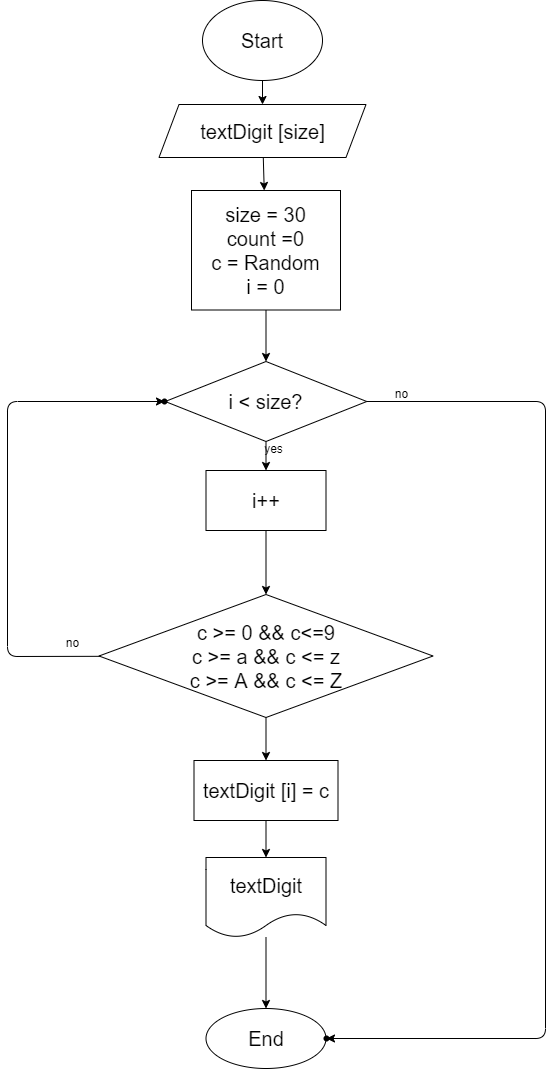

The diagram above was exported from draw.io. Its source (the exported page's mxGraphModel, read from the mxfile embedded in the PNG):
<mxGraphModel dx="1851" dy="603" grid="0" gridSize="10" guides="1" tooltips="1" connect="1" arrows="1" fold="1" page="0" pageScale="1" pageWidth="827" pageHeight="1169" math="0" shadow="0">
  <root>
    <mxCell id="0" />
    <mxCell id="1" parent="0" />
    <mxCell id="4" value="" style="edgeStyle=none;html=1;fontSize=20;" parent="1" source="2" target="3" edge="1">
      <mxGeometry relative="1" as="geometry" />
    </mxCell>
    <mxCell id="2" value="Start" style="ellipse;whiteSpace=wrap;html=1;fontSize=20;" parent="1" vertex="1">
      <mxGeometry x="41" y="8" width="120" height="80" as="geometry" />
    </mxCell>
    <mxCell id="28" value="" style="edgeStyle=none;html=1;" edge="1" parent="1" source="3" target="27">
      <mxGeometry relative="1" as="geometry" />
    </mxCell>
    <mxCell id="3" value="textDigit [size]&lt;br&gt;" style="shape=parallelogram;perimeter=parallelogramPerimeter;whiteSpace=wrap;html=1;fixedSize=1;fontSize=20;" parent="1" vertex="1">
      <mxGeometry x="-2.5" y="112" width="207" height="53" as="geometry" />
    </mxCell>
    <mxCell id="30" value="" style="edgeStyle=none;html=1;" edge="1" parent="1" source="27" target="29">
      <mxGeometry relative="1" as="geometry" />
    </mxCell>
    <mxCell id="27" value="&lt;span&gt;size = 30&lt;/span&gt;&lt;br&gt;&lt;span&gt;count =0&lt;/span&gt;&lt;br&gt;&lt;span&gt;c = Random&lt;/span&gt;&lt;br&gt;&lt;span&gt;i = 0&lt;/span&gt;" style="whiteSpace=wrap;html=1;fontSize=20;" vertex="1" parent="1">
      <mxGeometry x="30" y="198" width="149" height="119.5" as="geometry" />
    </mxCell>
    <mxCell id="34" value="" style="edgeStyle=none;html=1;" edge="1" parent="1" source="29" target="33">
      <mxGeometry relative="1" as="geometry" />
    </mxCell>
    <mxCell id="48" value="" style="edgeStyle=none;html=1;" edge="1" parent="1" source="29" target="47">
      <mxGeometry relative="1" as="geometry">
        <Array as="points">
          <mxPoint x="384" y="409" />
          <mxPoint x="384" y="1046" />
        </Array>
      </mxGeometry>
    </mxCell>
    <mxCell id="29" value="i &amp;lt; size?" style="rhombus;whiteSpace=wrap;html=1;fontSize=20;" vertex="1" parent="1">
      <mxGeometry x="3.75" y="369" width="201.5" height="80" as="geometry" />
    </mxCell>
    <mxCell id="36" value="" style="edgeStyle=none;html=1;" edge="1" parent="1" source="33" target="35">
      <mxGeometry relative="1" as="geometry" />
    </mxCell>
    <mxCell id="33" value="i++" style="whiteSpace=wrap;html=1;fontSize=20;" vertex="1" parent="1">
      <mxGeometry x="44.5" y="478" width="120" height="60" as="geometry" />
    </mxCell>
    <mxCell id="38" value="" style="edgeStyle=none;html=1;" edge="1" parent="1" source="35" target="37">
      <mxGeometry relative="1" as="geometry">
        <Array as="points">
          <mxPoint x="-154" y="664" />
          <mxPoint x="-154" y="409" />
        </Array>
      </mxGeometry>
    </mxCell>
    <mxCell id="42" value="" style="edgeStyle=none;html=1;" edge="1" parent="1" source="35" target="41">
      <mxGeometry relative="1" as="geometry" />
    </mxCell>
    <mxCell id="35" value="c &amp;gt;= 0 &amp;amp;&amp;amp; c&amp;lt;=9&lt;br&gt;c &amp;gt;= a &amp;amp;&amp;amp; c &amp;lt;= z&lt;br&gt;c &amp;gt;= A &amp;amp;&amp;amp; c &amp;lt;= Z" style="rhombus;whiteSpace=wrap;html=1;fontSize=20;" vertex="1" parent="1">
      <mxGeometry x="-62.5" y="602" width="334" height="123" as="geometry" />
    </mxCell>
    <mxCell id="37" value="" style="shape=waypoint;sketch=0;size=6;pointerEvents=1;points=[];fillColor=default;resizable=0;rotatable=0;perimeter=centerPerimeter;snapToPoint=1;fontSize=20;" vertex="1" parent="1">
      <mxGeometry x="-17" y="389" width="40" height="40" as="geometry" />
    </mxCell>
    <mxCell id="39" value="no" style="text;html=1;align=center;verticalAlign=middle;resizable=0;points=[];autosize=1;strokeColor=none;fillColor=none;" vertex="1" parent="1">
      <mxGeometry x="-100" y="642" width="23" height="18" as="geometry" />
    </mxCell>
    <mxCell id="40" value="yes" style="text;html=1;align=center;verticalAlign=middle;resizable=0;points=[];autosize=1;strokeColor=none;fillColor=none;" vertex="1" parent="1">
      <mxGeometry x="97" y="448" width="29" height="18" as="geometry" />
    </mxCell>
    <mxCell id="44" value="" style="edgeStyle=none;html=1;" edge="1" parent="1" source="41" target="43">
      <mxGeometry relative="1" as="geometry" />
    </mxCell>
    <mxCell id="41" value="textDigit [i] = c" style="whiteSpace=wrap;html=1;fontSize=20;" vertex="1" parent="1">
      <mxGeometry x="32.5" y="768" width="144" height="60" as="geometry" />
    </mxCell>
    <mxCell id="46" value="" style="edgeStyle=none;html=1;" edge="1" parent="1" source="43" target="45">
      <mxGeometry relative="1" as="geometry" />
    </mxCell>
    <mxCell id="43" value="textDigit" style="shape=document;whiteSpace=wrap;html=1;boundedLbl=1;fontSize=20;" vertex="1" parent="1">
      <mxGeometry x="44.5" y="865" width="120" height="80" as="geometry" />
    </mxCell>
    <mxCell id="45" value="End" style="ellipse;whiteSpace=wrap;html=1;fontSize=20;" vertex="1" parent="1">
      <mxGeometry x="44.5" y="1016" width="120" height="60" as="geometry" />
    </mxCell>
    <mxCell id="47" value="" style="shape=waypoint;sketch=0;size=6;pointerEvents=1;points=[];fillColor=default;resizable=0;rotatable=0;perimeter=centerPerimeter;snapToPoint=1;fontSize=20;" vertex="1" parent="1">
      <mxGeometry x="145" y="1026" width="40" height="40" as="geometry" />
    </mxCell>
    <mxCell id="49" value="no" style="text;html=1;align=center;verticalAlign=middle;resizable=0;points=[];autosize=1;strokeColor=none;fillColor=none;" vertex="1" parent="1">
      <mxGeometry x="228" y="393" width="23" height="18" as="geometry" />
    </mxCell>
  </root>
</mxGraphModel>